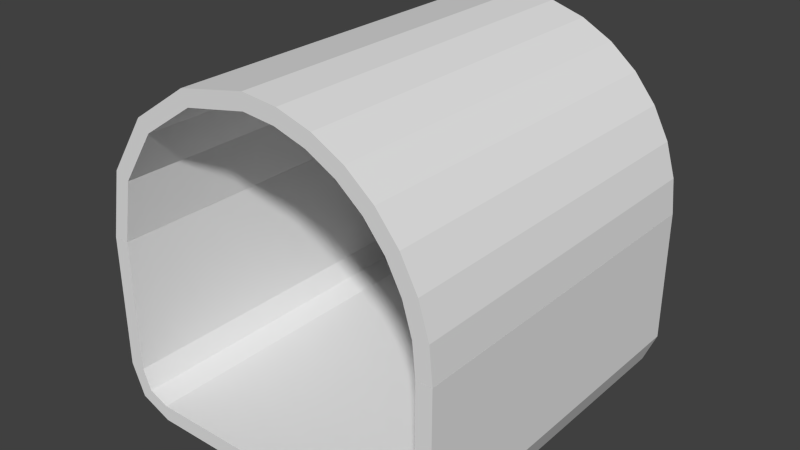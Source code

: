 # Source: shortCargo_collider.blend  (saved by Blender 2.76.0; exported with 4.5.12 LTS)
import bpy
from mathutils import Matrix  # noqa: F401  (used for matrix-valued properties, if any)

bpy.ops.wm.read_factory_settings(use_empty=True)
scene = bpy.context.scene
scene.name = 'Scene'

# ---- collections
col_collection_1 = bpy.data.collections.new('Collection 1'); scene.collection.children.link(col_collection_1)
col_collection_5 = bpy.data.collections.new('Collection 5'); scene.collection.children.link(col_collection_5)

# ---- world
world_world = bpy.data.worlds.new('World'); scene.world = world_world
world_world.color = (0.05088, 0.05088, 0.05088)
world_world.use_sun_shadow = False
world_world.sun_shadow_jitter_overblur = 0.0
world_world.cycles.sampling_method = 'MANUAL'
world_world.cycles.sample_map_resolution = 256

# ---- meshes
me_cube_001 = bpy.data.meshes.new('Cube.001')
me_cube_001.from_pydata([(-0.75, 1.0, -1.0), (0.9125, 1.0, -0.001), (-1.0, 1.0, -0.001), (0.9268, 1.0, -0.9268), (1.0, 1.0, -0.001), (-1.0, 1.0, -0.75), (-0.9125, 1.0, -0.001), (-0.75, 1.0, -0.9125), (-0.9125, 1.0, -0.75), (-0.8649, 1.0, -0.8649), (0.75, 1.0, -0.9125), (0.9125, 1.0, -0.75), (0.8649, 1.0, -0.8649), (1.0, 1.0, -0.75), (-0.9268, 1.0, -0.9268), (0.75, 1.0, -1.0), (-0.75, -1.0, -1.0), (0.9125, -1.0, -0.001), (-1.0, -1.0, -0.001), (1.0, -1.0, -0.75), (1.0, -1.0, -0.001), (-0.9268, -1.0, -0.9268), (-0.9125, -1.0, -0.001), (0.9268, -1.0, -0.9268), (-1.0, -1.0, -0.75), (0.75, -1.0, -1.0), (-0.75, -1.0, -0.9125), (-0.9125, -1.0, -0.75), (-0.8649, -1.0, -0.8649), (0.75, -1.0, -0.9125), (0.9125, -1.0, -0.75), (0.8649, -1.0, -0.8649)], [], [(16, 21, 14, 0), (9, 8, 27, 28), (8, 6, 22, 27), (3, 15, 10, 12), (5, 24, 18, 2), (25, 16, 0, 15), (30, 17, 1, 11), (23, 19, 30, 31), (23, 31, 29, 25), (19, 13, 4, 20), (13, 3, 12, 11), (29, 10, 7, 26), (16, 26, 28, 21), (26, 7, 9, 28), (10, 15, 0, 7), (27, 24, 21, 28), (5, 14, 21, 24), (0, 14, 9, 7), (8, 9, 14, 5), (29, 26, 16, 25), (10, 29, 31, 12), (12, 31, 30, 11), (19, 23, 3, 13), (3, 23, 25, 15), (17, 20, 4, 1), (19, 20, 17, 30), (11, 1, 4, 13), (22, 6, 2, 18), (24, 27, 22, 18), (5, 2, 6, 8)])
_uv = me_cube_001.uv_layers.new(name='UVMap')
_uv.uv.foreach_set('vector', [0.001987, 0.5123, 0.0, 0.0, 0.0, 0.0, 0.7182, 0.07701, 0.0, 0.0, 0.0, 0.0, 0.0, 0.0, 0.0, 0.0, 0.0, 0.0, 0.0, 0.0, 0.0, 0.0, 0.0, 0.0, 0.0, 0.0, 0.7422, 0.4896, 0.0, 0.0, 0.0, 0.0, 0.5103, 0.001312, 0.07228, 0.001312, 0.07228, 0.1627, 0.5103, 0.1627, 0.001987, 0.8951, 0.001987, 0.5123, 0.5215, 0.5123, 0.5215, 0.8951, 0.0, 0.0, 0.0, 0.0, 0.7869, 0.5343, 0.0, 0.0, 0.0, 0.0, 0.07228, 0.001312, 0.0, 0.0, 0.0, 0.0, 0.0, 0.0, 0.7422, 0.07701, 0.7182, 0.07701, 0.0, 0.0, 0.07228, 0.001312, 0.5103, 0.001312, 0.5103, 0.1627, 0.07228, 0.1627, 0.5103, 0.001312, 0.0, 0.0, 0.0, 0.0, 0.0, 0.0, 0.7422, 0.07701, 0.0, 0.0, 0.7422, 0.07701, 0.0, 0.0, 0.7422, 0.4896, 0.0, 0.0, 0.0, 0.0, 0.0, 0.0, 0.0, 0.0, 0.0, 0.0, 0.0, 0.0, 0.0, 0.0, 0.7422, 0.4896, 0.7182, 0.4896, 0.7182, 0.07701, 0.7422, 0.07701, 0.7869, 0.5343, 0.0, 0.0, 0.0, 0.0, 0.0, 0.0, 0.5103, 0.001312, 0.0, 0.0, 0.0, 0.0, 0.0, 0.0, 0.7182, 0.07701, 0.0, 0.0, 0.0, 0.0, 0.0, 0.0, 0.0, 0.0, 0.0, 0.0, 0.0, 0.0, 0.0, 0.0, 0.7422, 0.07701, 0.7422, 0.4896, 0.7182, 0.4896, 0.7182, 0.07701, 0.0, 0.0, 0.7422, 0.07701, 0.0, 0.0, 0.0, 0.0, 0.0, 0.0, 0.0, 0.0, 0.0, 0.0, 0.0, 0.0, 0.07228, 0.001312, 0.0, 0.0, 0.0, 0.0, 0.5103, 0.001312, 0.0, 0.0, 0.0, 0.0, 0.5215, 0.8951, 0.0, 0.0, 0.0, 0.0, 0.5103, 0.1627, 0.0, 0.0, 0.0, 0.0, 0.7869, 0.008248, 0.07228, 0.1627, 0.0, 0.0, 0.0, 0.0, 0.7869, 0.5343, 0.0, 0.0, 0.0, 0.0, 0.5103, 0.001312, 0.0, 0.0, 0.0, 0.0, 0.07228, 0.1627, 0.0, 0.0, 0.7869, 0.5343, 0.0, 0.0, 0.0, 0.0, 0.07228, 0.001312, 0.7869, 0.008248, 0.5103, 0.1627, 0.0, 0.0, 0.0, 0.0])
me_cube_001.use_remesh_preserve_volume = False
me_cube_001.use_remesh_preserve_attributes = False
me_cube_001.use_mirror_vertex_groups = False
me_cube_001.update()
me_cube_004 = bpy.data.meshes.new('Cube.004')
me_cube_004.from_pydata([], [], [])
me_cube_004.materials.append(None)
me_cube_004.use_remesh_preserve_volume = False
me_cube_004.use_remesh_preserve_attributes = False
me_cube_004.use_mirror_vertex_groups = False
me_cube_004.update()
me_plane_002 = bpy.data.meshes.new('Plane.002')
me_plane_002.from_pydata([(1.295e-07, 1.0, 1.0), (-0.1951, 1.0, 0.9808), (-0.3827, 1.0, 0.9239), (-0.5556, 1.0, 0.8315), (-0.7071, 1.0, 0.7071), (-0.8315, 1.0, 0.5556), (-0.9239, 1.0, 0.3827), (-0.9808, 1.0, 0.1951), (-1.0, 1.0, -2.094e-07), (1.295e-07, -1.0, 1.0), (-0.1951, -1.0, 0.9808), (-0.3827, -1.0, 0.9239), (-0.5556, -1.0, 0.8315), (-0.7071, -1.0, 0.7071), (-0.8315, -1.0, 0.5556), (-0.9239, -1.0, 0.3827), (-0.9808, -1.0, 0.1951), (-1.0, -1.0, -2.094e-07), (-0.895, 1.0, 0.178), (-0.843, 1.0, 0.3491), (-0.7587, 1.0, 0.5069), (-0.6452, 1.0, 0.6452), (-0.507, 1.0, 0.7586), (-0.3492, 1.0, 0.843), (-0.178, 1.0, 0.8949), (1.181e-07, 1.0, 0.9124), (-0.9125, 1.0, 0.0), (-0.895, -1.0, 0.178), (-0.843, -1.0, 0.3491), (-0.7587, -1.0, 0.5069), (-0.6452, -1.0, 0.6452), (-0.507, -1.0, 0.7586), (-0.3492, -1.0, 0.843), (-0.178, -1.0, 0.8949), (1.181e-07, -1.0, 0.9124), (-0.9125, -1.0, 0.0)], [], [(5, 14, 13, 4), (3, 12, 11, 2), (1, 10, 9, 0), (8, 17, 16, 7), (6, 15, 14, 5), (4, 13, 12, 3), (2, 11, 10, 1), (7, 16, 15, 6), (25, 34, 33, 24), (23, 32, 31, 22), (21, 30, 29, 20), (19, 28, 27, 18), (8, 7, 18, 26), (6, 19, 18, 7), (5, 20, 19, 6), (4, 21, 20, 5), (3, 22, 21, 4), (2, 23, 22, 3), (1, 24, 23, 2), (0, 25, 24, 1), (20, 29, 28, 19), (22, 31, 30, 21), (24, 33, 32, 23), (9, 34, 25, 0), (17, 35, 27, 16), (15, 16, 27, 28), (14, 15, 28, 29), (13, 14, 29, 30), (12, 13, 30, 31), (11, 12, 31, 32), (10, 11, 32, 33), (9, 10, 33, 34), (26, 18, 27, 35), (26, 35, 17, 8)])
_uv = me_plane_002.uv_layers.new(name='UVMap')
_uv.uv.foreach_set('vector', [0.5108, 0.3786, 0.07186, 0.3786, 0.07186, 0.3356, 0.5108, 0.3355, 0.5108, 0.2925, 0.07186, 0.2925, 0.07186, 0.2494, 0.5108, 0.2494, 0.5108, 0.2063, 0.07186, 0.2063, 0.07186, 0.1632, 0.5108, 0.1632, 0.5108, 0.5079, 0.07186, 0.5079, 0.07186, 0.4648, 0.5108, 0.4648, 0.5108, 0.4217, 0.07186, 0.4217, 0.07186, 0.3786, 0.5108, 0.3786, 0.5108, 0.3355, 0.07186, 0.3356, 0.07186, 0.2925, 0.5108, 0.2925, 0.5108, 0.2494, 0.07186, 0.2494, 0.07186, 0.2063, 0.5108, 0.2063, 0.5108, 0.4648, 0.07186, 0.4648, 0.07186, 0.4217, 0.5108, 0.4217, 0.0, 0.0, 0.8241, 0.458, 0.0, 0.0, 0.7857, 0.5062, 0.0, 0.0, 0.8696, 0.3439, 0.0, 0.0, 0.8525, 0.4032, 0.0, 0.0, 0.8679, 0.2211, 0.0, 0.0, 0.8748, 0.2824, 0.0, 0.0, 0.8194, 0.1083, 0.8194, 0.1083, 0.8492, 0.1623, 0.8006, 0.03955, 0.8442, 0.09122, 0.8194, 0.1083, 0.7857, 0.06813, 0.8769, 0.1504, 0.8492, 0.1623, 0.8194, 0.1083, 0.8442, 0.09122, 0.8974, 0.2148, 0.8679, 0.2211, 0.8492, 0.1623, 0.8769, 0.1504, 0.905, 0.282, 0.8748, 0.2824, 0.8679, 0.2211, 0.8974, 0.2148, 0.8993, 0.3494, 0.8696, 0.3439, 0.8748, 0.2824, 0.905, 0.282, 0.8805, 0.4143, 0.8525, 0.4032, 0.8696, 0.3439, 0.8993, 0.3494, 0.8495, 0.4744, 0.8241, 0.458, 0.8525, 0.4032, 0.8805, 0.4143, 0.8073, 0.5272, 0.7857, 0.5062, 0.8241, 0.458, 0.8495, 0.4744, 0.0, 0.0, 0.8492, 0.1623, 0.0, 0.0, 0.8679, 0.2211, 0.0, 0.0, 0.8748, 0.2824, 0.0, 0.0, 0.8696, 0.3439, 0.0, 0.0, 0.8525, 0.4032, 0.0, 0.0, 0.8241, 0.458, 0.7857, 0.5062, 0.0, 0.0, 0.8073, 0.5272, 0.07186, 0.1632, 0.8006, 0.03955, 0.7857, 0.06813, 0.8194, 0.1083, 0.8442, 0.09122, 0.8769, 0.1504, 0.8442, 0.09122, 0.8194, 0.1083, 0.8492, 0.1623, 0.8974, 0.2148, 0.8769, 0.1504, 0.8492, 0.1623, 0.8679, 0.2211, 0.905, 0.282, 0.8974, 0.2148, 0.8679, 0.2211, 0.8748, 0.2824, 0.8993, 0.3494, 0.905, 0.282, 0.8748, 0.2824, 0.8696, 0.3439, 0.8805, 0.4143, 0.8993, 0.3494, 0.8696, 0.3439, 0.8525, 0.4032, 0.8495, 0.4744, 0.8805, 0.4143, 0.8525, 0.4032, 0.8241, 0.458, 0.8073, 0.5272, 0.8495, 0.4744, 0.8241, 0.458, 0.7857, 0.5062, 0.0, 0.0, 0.8194, 0.1083, 0.0, 0.0, 0.7857, 0.06813, 0.0, 0.0, 0.8006, 0.03955, 0.5108, 0.5079, 0.7857, 0.06813])
me_plane_002.use_remesh_preserve_volume = False
me_plane_002.use_remesh_preserve_attributes = False
me_plane_002.use_mirror_vertex_groups = False
me_plane_002.update()
me_cube_002 = bpy.data.meshes.new('Cube.002')
me_cube_002.from_pydata([], [], [])
me_cube_002.materials.append(None)
me_cube_002.use_remesh_preserve_volume = False
me_cube_002.use_remesh_preserve_attributes = False
me_cube_002.use_mirror_vertex_groups = False
me_cube_002.update()
me_plane = bpy.data.meshes.new('Plane')
me_plane.from_pydata([(1.295e-07, 1.0, 1.0), (-0.3827, 1.0, 0.9239), (-0.7071, 1.0, 0.7071), (-0.9239, 1.0, 0.3827), (-1.0, 1.0, -2.094e-07), (1.295e-07, -1.0, 1.0), (-0.3827, -1.0, 0.9239), (-0.7071, -1.0, 0.7071), (-0.9239, -1.0, 0.3827), (-1.0, -1.0, -2.094e-07), (-0.6452, 1.0, 0.6452), (-0.3492, 1.0, 0.843), (1.181e-07, 1.0, 0.9124), (-0.9125, 1.0, 0.0), (-0.843, -1.0, 0.3491), (-0.6452, -1.0, 0.6452), (-0.3492, -1.0, 0.843), (-0.843, 1.0, 0.3491), (1.181e-07, -1.0, 0.9124), (-0.9125, -1.0, 0.0)], [], [(16, 6, 7, 15), (13, 17, 14, 19), (5, 0, 1, 6), (9, 19, 14, 8), (8, 7, 2, 3), (8, 3, 4, 9), (7, 6, 1, 2), (18, 5, 6, 16), (8, 14, 15, 7), (5, 18, 12, 0), (4, 13, 19, 9), (13, 4, 3, 17), (10, 17, 3, 2), (10, 2, 1, 11), (12, 11, 1, 0), (18, 16, 11, 12), (10, 11, 16, 15), (14, 17, 10, 15)])
_uv = me_plane.uv_layers.new(name='UVMap')
_uv.uv.foreach_set('vector', [0.0, 0.0, 0.0, 0.0, 0.0, 0.0, 0.0, 0.0, 0.0, 0.0, 0.0, 0.0, 0.0, 0.0, 0.0, 0.0, 0.0, 0.0, 0.0, 0.0, 0.0, 0.0, 0.0, 0.0, 0.0, 0.0, 0.0, 0.0, 0.0, 0.0, 0.0, 0.0, 0.0, 0.0, 0.0, 0.0, 0.0, 0.0, 0.0, 0.0, 0.0, 0.0, 0.0, 0.0, 0.0, 0.0, 0.0, 0.0, 0.0, 0.0, 0.0, 0.0, 0.0, 0.0, 0.0, 0.0, 0.0, 0.0, 0.0, 0.0, 0.0, 0.0, 0.0, 0.0, 0.0, 0.0, 0.0, 0.0, 0.0, 0.0, 0.0, 0.0, 0.0, 0.0, 0.0, 0.0, 0.0, 0.0, 0.0, 0.0, 0.0, 0.0, 0.0, 0.0, 0.0, 0.0, 0.0, 0.0, 0.0, 0.0, 0.0, 0.0, 0.0, 0.0, 0.0, 0.0, 0.0, 0.0, 0.0, 0.0, 0.0, 0.0, 0.0, 0.0, 0.0, 0.0, 0.0, 0.0, 0.0, 0.0, 0.0, 0.0, 0.0, 0.0, 0.0, 0.0, 0.0, 0.0, 0.0, 0.0, 0.0, 0.0, 0.0, 0.0, 0.0, 0.0, 0.0, 0.0, 0.0, 0.0, 0.0, 0.0, 0.0, 0.0, 0.0, 0.0, 0.0, 0.0, 0.0, 0.0, 0.0, 0.0, 0.0, 0.0])
me_plane.use_remesh_preserve_volume = False
me_plane.use_remesh_preserve_attributes = False
me_plane.use_mirror_vertex_groups = False
me_plane.update()

# ---- objects
ob_bottom = bpy.data.objects.new('Bottom', me_cube_001)
ob_port_door_parent_001 = bpy.data.objects.new('port door parent.001', me_cube_004)
ob_port_door_001 = bpy.data.objects.new('Port Door.001', me_plane_002)
ob_port_door_parent = bpy.data.objects.new('port door parent', me_cube_002)
ob_port_door = bpy.data.objects.new('Port Door', me_plane)

# ---- transforms, parenting, visibility, modifiers, constraints
ob_bottom.location = (0.0, 0.0, 0.0)
ob_bottom.lineart.crease_threshold = 0.0
ob_port_door_parent_001.location = (0.985, 0.4886, -0.025)
ob_port_door_parent_001.lineart.crease_threshold = 0.0
ob_port_door_001.parent = ob_port_door_parent_001
ob_port_door_001.matrix_parent_inverse = Matrix(((1.0, 0.0, 0.0, -1.015), (0.0, 1.0, 0.0, -0.4886), (0.0, 0.0, 1.0, 0.026), (0.0, 0.0, 0.0, 1.0)))
ob_port_door_001.location = (0.03, 0.0, -0.001002)
ob_port_door_001.scale = (-1.0, 1.0, 1.0)
ob_port_door_001.lineart.crease_threshold = 0.0
ob_port_door_parent.location = (-0.985, 0.4886, -0.026)
ob_port_door_parent.lineart.crease_threshold = 0.0
ob_port_door.parent = ob_port_door_parent
ob_port_door.matrix_parent_inverse = Matrix(((1.0, 0.0, 0.0, 0.985), (0.0, 1.0, 0.0, -0.4886), (0.0, 0.0, 1.0, 0.026), (0.0, 0.0, 0.0, 1.0)))
ob_port_door.location = (0.0, 0.0, 0.0)
ob_port_door.lineart.crease_threshold = 0.0

# ---- collection membership
col_collection_1.objects.link(ob_bottom)
col_collection_5.objects.link(ob_port_door_parent_001)
col_collection_5.objects.link(ob_port_door_001)
col_collection_5.objects.link(ob_port_door_parent)
col_collection_5.objects.link(ob_port_door)

# ---- scene / render settings (as saved in the file)
scene.frame_start = 1; scene.frame_end = 61; scene.frame_set(1)
scene.render.engine = 'BLENDER_EEVEE_NEXT'
scene.render.resolution_percentage = 50
scene.render.dither_intensity = 0.0
scene.cycles.use_denoising = False
scene.cycles.samples = 10
scene.cycles.sampling_pattern = 'TABULATED_SOBOL'
scene.cycles.light_sampling_threshold = 0.0
scene.cycles.use_adaptive_sampling = False
scene.cycles.use_light_tree = False
scene.cycles.blur_glossy = 0.0
scene.cycles.pixel_filter_type = 'GAUSSIAN'
scene.cycles.sample_clamp_indirect = 0.0
scene.view_settings.view_transform = 'Standard'
bpy.context.view_layer.update()

# ---- added for rendering (the .blend has no active camera and no usable light): camera, sun
cam_auto = bpy.data.cameras.new('AutoCamera')
cam_auto.lens = 50.0
cam_auto.sensor_width = 36.0
cam_auto.clip_end = 1000.0
ob_auto_camera = bpy.data.objects.new('AutoCamera', cam_auto)
scene.collection.objects.link(ob_auto_camera)
ob_auto_camera.location = (3.20507, -3.84609, 2.56406)
ob_auto_camera.rotation_euler = (1.09748, -7.21219e-08, 0.694738)
scene.camera = ob_auto_camera
light_auto_sun = bpy.data.lights.new('AutoSun', 'SUN')
light_auto_sun.energy = 3.0
light_auto_sun.angle = 0.0523599
ob_auto_sun = bpy.data.objects.new('AutoSun', light_auto_sun)
scene.collection.objects.link(ob_auto_sun)
ob_auto_sun.rotation_euler = (0.872665, 0.174533, 0.523599)
bpy.context.view_layer.update()
